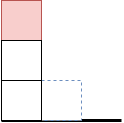

The diagram above was exported from draw.io. Its source (the exported page's mxGraphModel, read from the mxfile embedded in the PNG):
<mxGraphModel dx="1434" dy="820" grid="1" gridSize="10" guides="1" tooltips="1" connect="1" arrows="1" fold="1" page="1" pageScale="1" pageWidth="827" pageHeight="1169" math="0" shadow="0">
  <root>
    <mxCell id="0" />
    <mxCell id="1" parent="0" />
    <mxCell id="jKeWuSuKc_j0FU1qYmaI-2" value="" style="endArrow=none;html=1;rounded=0;strokeWidth=3;" edge="1" parent="1">
      <mxGeometry width="50" height="50" relative="1" as="geometry">
        <mxPoint x="280" y="440" as="sourcePoint" />
        <mxPoint x="400" y="440" as="targetPoint" />
      </mxGeometry>
    </mxCell>
    <mxCell id="jKeWuSuKc_j0FU1qYmaI-3" value="" style="whiteSpace=wrap;html=1;aspect=fixed;fillColor=#FFFFFF;strokeColor=#6c8ebf;dashed=1;" vertex="1" parent="1">
      <mxGeometry x="320" y="400" width="40" height="40" as="geometry" />
    </mxCell>
    <mxCell id="jKeWuSuKc_j0FU1qYmaI-5" value="" style="whiteSpace=wrap;html=1;aspect=fixed;fillColor=#f8cecc;strokeColor=#b85450;" vertex="1" parent="1">
      <mxGeometry x="280" y="320" width="40" height="40" as="geometry" />
    </mxCell>
    <mxCell id="jKeWuSuKc_j0FU1qYmaI-24" value="" style="whiteSpace=wrap;html=1;aspect=fixed;" vertex="1" parent="1">
      <mxGeometry x="280" y="360" width="40" height="40" as="geometry" />
    </mxCell>
    <mxCell id="jKeWuSuKc_j0FU1qYmaI-25" value="" style="whiteSpace=wrap;html=1;aspect=fixed;" vertex="1" parent="1">
      <mxGeometry x="280" y="400" width="40" height="40" as="geometry" />
    </mxCell>
  </root>
</mxGraphModel>